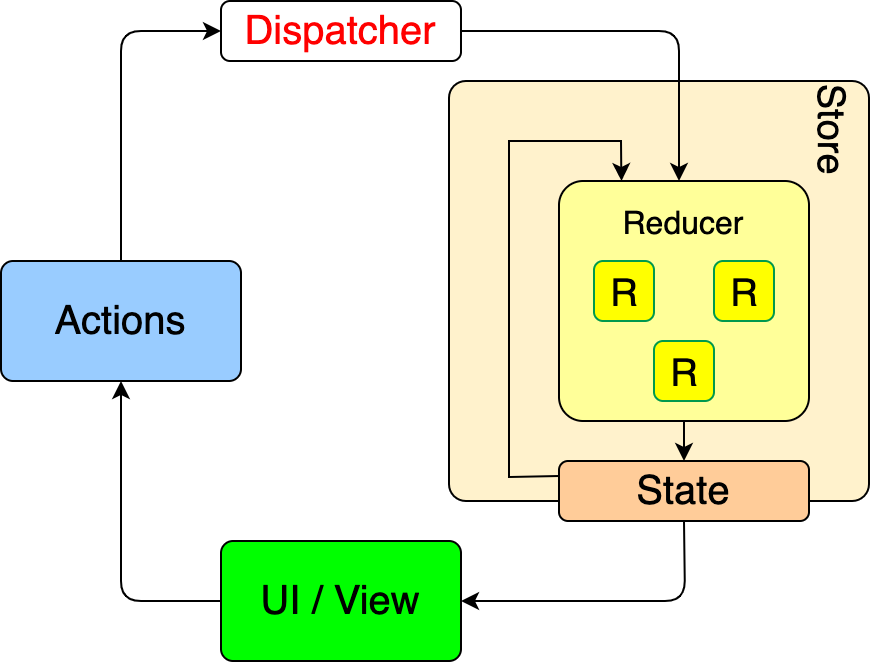

The diagram above was exported from draw.io. Its source (the exported page's mxGraphModel, read from the mxfile embedded in the PNG):
<mxGraphModel dx="772" dy="678" grid="1" gridSize="10" guides="1" tooltips="1" connect="1" arrows="1" fold="1" page="1" pageScale="1" pageWidth="850" pageHeight="1100" math="0" shadow="0">
  <root>
    <mxCell id="0" />
    <mxCell id="1" parent="0" />
    <mxCell id="O_aHP0ujbFM5kc4SyM5X-7" value="&lt;font style=&quot;font-size: 19px&quot;&gt;Store&lt;/font&gt;&lt;br style=&quot;font-size: 6px&quot;&gt;&lt;font size=&quot;1&quot;&gt;&lt;br&gt;&lt;/font&gt;&lt;br&gt;&lt;br&gt;&lt;br style=&quot;font-size: 6px&quot;&gt;&lt;br style=&quot;font-size: 19px&quot;&gt;&lt;br style=&quot;font-size: 19px&quot;&gt;&lt;br&gt;&lt;br&gt;" style="rounded=1;whiteSpace=wrap;html=1;fontSize=19;arcSize=4;rotation=90;align=left;fillColor=#fff2cc;" vertex="1" parent="1">
      <mxGeometry x="344" y="150" width="210" height="210" as="geometry" />
    </mxCell>
    <mxCell id="O_aHP0ujbFM5kc4SyM5X-1" value="Actions" style="rounded=1;whiteSpace=wrap;html=1;fontSize=20;arcSize=10;fillColor=#99CCFF;" vertex="1" parent="1">
      <mxGeometry x="120" y="240" width="120" height="60" as="geometry" />
    </mxCell>
    <mxCell id="O_aHP0ujbFM5kc4SyM5X-2" value="UI / View" style="rounded=1;whiteSpace=wrap;html=1;fontSize=20;arcSize=10;fillColor=#00FF00;" vertex="1" parent="1">
      <mxGeometry x="230" y="380" width="120" height="60" as="geometry" />
    </mxCell>
    <mxCell id="O_aHP0ujbFM5kc4SyM5X-3" value="" style="endArrow=classic;html=1;fontSize=20;exitX=0;exitY=0.5;exitDx=0;exitDy=0;entryX=0.5;entryY=1;entryDx=0;entryDy=0;rounded=1;" edge="1" parent="1" source="O_aHP0ujbFM5kc4SyM5X-2" target="O_aHP0ujbFM5kc4SyM5X-1">
      <mxGeometry width="50" height="50" relative="1" as="geometry">
        <mxPoint x="400" y="390" as="sourcePoint" />
        <mxPoint x="450" y="340" as="targetPoint" />
        <Array as="points">
          <mxPoint x="180" y="410" />
        </Array>
      </mxGeometry>
    </mxCell>
    <mxCell id="O_aHP0ujbFM5kc4SyM5X-4" value="Reducer&lt;br&gt;&lt;br&gt;&lt;br&gt;&lt;br&gt;&lt;br&gt;" style="rounded=1;whiteSpace=wrap;html=1;fontSize=16;arcSize=10;fillColor=#FFFF99;" vertex="1" parent="1">
      <mxGeometry x="399" y="200" width="125" height="120" as="geometry" />
    </mxCell>
    <mxCell id="O_aHP0ujbFM5kc4SyM5X-5" value="" style="endArrow=classic;html=1;fontSize=20;rounded=1;exitX=0.5;exitY=1;exitDx=0;exitDy=0;" edge="1" parent="1" source="O_aHP0ujbFM5kc4SyM5X-6">
      <mxGeometry width="50" height="50" relative="1" as="geometry">
        <mxPoint x="504" y="360" as="sourcePoint" />
        <mxPoint x="350" y="410" as="targetPoint" />
        <Array as="points">
          <mxPoint x="462" y="410" />
        </Array>
      </mxGeometry>
    </mxCell>
    <mxCell id="O_aHP0ujbFM5kc4SyM5X-6" value="State" style="rounded=1;whiteSpace=wrap;html=1;fontSize=20;arcSize=15;fillColor=#FFCC99;" vertex="1" parent="1">
      <mxGeometry x="399" y="340" width="125" height="30" as="geometry" />
    </mxCell>
    <mxCell id="O_aHP0ujbFM5kc4SyM5X-8" value="" style="endArrow=classic;html=1;fontSize=20;rounded=1;exitX=0.5;exitY=1;exitDx=0;exitDy=0;entryX=0.5;entryY=0;entryDx=0;entryDy=0;" edge="1" parent="1" source="O_aHP0ujbFM5kc4SyM5X-4" target="O_aHP0ujbFM5kc4SyM5X-6">
      <mxGeometry width="50" height="50" relative="1" as="geometry">
        <mxPoint x="464" y="380" as="sourcePoint" />
        <mxPoint x="454" y="340" as="targetPoint" />
        <Array as="points" />
      </mxGeometry>
    </mxCell>
    <mxCell id="O_aHP0ujbFM5kc4SyM5X-9" value="Dispatcher" style="rounded=1;whiteSpace=wrap;html=1;fontSize=20;arcSize=15;fontColor=#FF0000;" vertex="1" parent="1">
      <mxGeometry x="230" y="110" width="120" height="30" as="geometry" />
    </mxCell>
    <mxCell id="O_aHP0ujbFM5kc4SyM5X-10" value="" style="endArrow=classic;html=1;fontSize=20;rounded=1;exitX=1;exitY=0.5;exitDx=0;exitDy=0;" edge="1" parent="1" source="O_aHP0ujbFM5kc4SyM5X-9">
      <mxGeometry width="50" height="50" relative="1" as="geometry">
        <mxPoint x="459" y="140" as="sourcePoint" />
        <mxPoint x="459" y="200" as="targetPoint" />
        <Array as="points">
          <mxPoint x="459" y="125" />
        </Array>
      </mxGeometry>
    </mxCell>
    <mxCell id="O_aHP0ujbFM5kc4SyM5X-11" value="R" style="rounded=1;whiteSpace=wrap;html=1;fontSize=19;strokeColor=#00994D;fillColor=#FFFF00;" vertex="1" parent="1">
      <mxGeometry x="476.5" y="240" width="30" height="30" as="geometry" />
    </mxCell>
    <mxCell id="O_aHP0ujbFM5kc4SyM5X-13" value="R" style="rounded=1;whiteSpace=wrap;html=1;fontSize=19;strokeColor=#00994D;fillColor=#FFFF00;" vertex="1" parent="1">
      <mxGeometry x="416.5" y="240" width="30" height="30" as="geometry" />
    </mxCell>
    <mxCell id="O_aHP0ujbFM5kc4SyM5X-14" value="R" style="rounded=1;whiteSpace=wrap;html=1;fontSize=19;strokeColor=#00994D;fillColor=#FFFF00;" vertex="1" parent="1">
      <mxGeometry x="446.5" y="280" width="30" height="30" as="geometry" />
    </mxCell>
    <mxCell id="O_aHP0ujbFM5kc4SyM5X-15" value="" style="endArrow=classic;html=1;fontSize=20;exitX=0.5;exitY=0;exitDx=0;exitDy=0;entryX=0;entryY=0.5;entryDx=0;entryDy=0;rounded=1;" edge="1" parent="1" source="O_aHP0ujbFM5kc4SyM5X-1" target="O_aHP0ujbFM5kc4SyM5X-9">
      <mxGeometry width="50" height="50" relative="1" as="geometry">
        <mxPoint x="210" y="420" as="sourcePoint" />
        <mxPoint x="190" y="310" as="targetPoint" />
        <Array as="points">
          <mxPoint x="180" y="125" />
        </Array>
      </mxGeometry>
    </mxCell>
    <mxCell id="O_aHP0ujbFM5kc4SyM5X-16" value="" style="endArrow=classic;html=1;fontSize=20;rounded=0;exitX=0;exitY=0.25;exitDx=0;exitDy=0;entryX=0.25;entryY=0;entryDx=0;entryDy=0;" edge="1" parent="1" source="O_aHP0ujbFM5kc4SyM5X-6" target="O_aHP0ujbFM5kc4SyM5X-4">
      <mxGeometry width="50" height="50" relative="1" as="geometry">
        <mxPoint x="471.5" y="380" as="sourcePoint" />
        <mxPoint x="424" y="180" as="targetPoint" />
        <Array as="points">
          <mxPoint x="374" y="348" />
          <mxPoint x="374" y="180" />
          <mxPoint x="430" y="180" />
        </Array>
      </mxGeometry>
    </mxCell>
  </root>
</mxGraphModel>